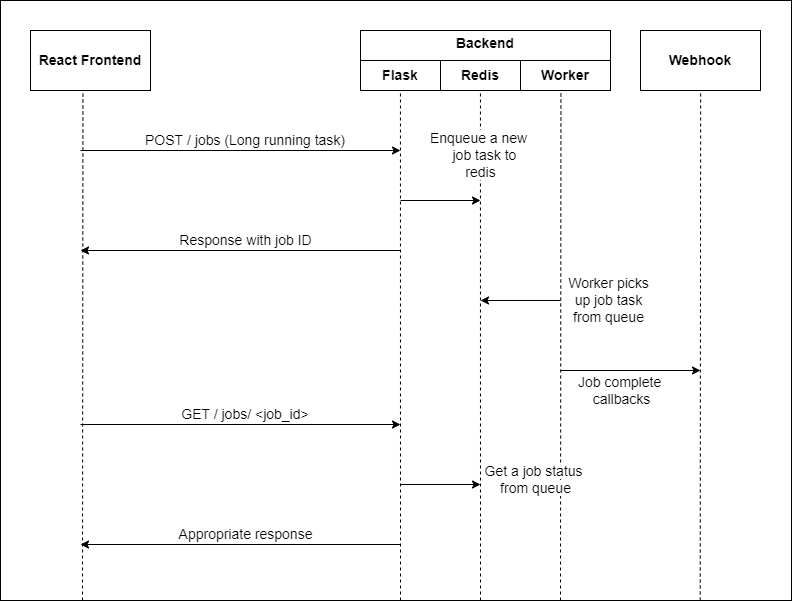

The diagram above was exported from draw.io. Its source (the exported page's mxGraphModel, read from the mxfile embedded in the PNG):
<mxGraphModel dx="1422" dy="734" grid="1" gridSize="10" guides="1" tooltips="1" connect="1" arrows="1" fold="1" page="1" pageScale="1" pageWidth="827" pageHeight="1169" math="0" shadow="0">
  <root>
    <mxCell id="0" />
    <mxCell id="1" parent="0" />
    <mxCell id="DNA5mAtKcuHvW41FQZal-9" value="" style="rounded=0;whiteSpace=wrap;html=1;fontSize=14;" vertex="1" parent="1">
      <mxGeometry x="19" y="40" width="791" height="600" as="geometry" />
    </mxCell>
    <mxCell id="-2ynFeENeKFGxms_m3jY-1" value="&lt;font style=&quot;font-size: 14px&quot;&gt;React Frontend&lt;/font&gt;" style="rounded=0;whiteSpace=wrap;html=1;fontStyle=1" parent="1" vertex="1">
      <mxGeometry x="49" y="70" width="120" height="60" as="geometry" />
    </mxCell>
    <mxCell id="pcUwYCAd3pq_vf39aWHF-1" value="&lt;font style=&quot;font-size: 14px&quot;&gt;&lt;b&gt;Backend&lt;br&gt;&lt;/b&gt;&lt;br&gt;&lt;br&gt;&lt;/font&gt;" style="rounded=0;whiteSpace=wrap;html=1;align=center;" parent="1" vertex="1">
      <mxGeometry x="379" y="70" width="250" height="60" as="geometry" />
    </mxCell>
    <mxCell id="pcUwYCAd3pq_vf39aWHF-2" value="" style="rounded=0;whiteSpace=wrap;html=1;" parent="1" vertex="1">
      <mxGeometry x="379" y="100" width="250" height="30" as="geometry" />
    </mxCell>
    <mxCell id="pcUwYCAd3pq_vf39aWHF-3" value="&lt;font style=&quot;font-size: 14px&quot;&gt;Flask&lt;/font&gt;" style="rounded=0;whiteSpace=wrap;html=1;fontStyle=1" parent="1" vertex="1">
      <mxGeometry x="379" y="100" width="80" height="30" as="geometry" />
    </mxCell>
    <mxCell id="pcUwYCAd3pq_vf39aWHF-4" value="&lt;font style=&quot;font-size: 14px&quot;&gt;Redis&lt;/font&gt;" style="rounded=0;whiteSpace=wrap;html=1;fontStyle=1" parent="1" vertex="1">
      <mxGeometry x="459" y="100" width="80" height="30" as="geometry" />
    </mxCell>
    <mxCell id="pcUwYCAd3pq_vf39aWHF-5" value="" style="endArrow=none;dashed=1;html=1;entryX=0.437;entryY=1.053;entryDx=0;entryDy=0;entryPerimeter=0;" parent="1" target="-2ynFeENeKFGxms_m3jY-1" edge="1">
      <mxGeometry width="50" height="50" relative="1" as="geometry">
        <mxPoint x="101" y="640" as="sourcePoint" />
        <mxPoint x="369" y="180" as="targetPoint" />
      </mxGeometry>
    </mxCell>
    <mxCell id="pcUwYCAd3pq_vf39aWHF-6" value="" style="endArrow=none;dashed=1;html=1;entryX=0.437;entryY=1.053;entryDx=0;entryDy=0;entryPerimeter=0;" parent="1" edge="1">
      <mxGeometry width="50" height="50" relative="1" as="geometry">
        <mxPoint x="419" y="640" as="sourcePoint" />
        <mxPoint x="418.94000000000005" y="129.99999999999994" as="targetPoint" />
      </mxGeometry>
    </mxCell>
    <mxCell id="pcUwYCAd3pq_vf39aWHF-7" value="" style="endArrow=none;dashed=1;html=1;entryX=0.437;entryY=1.053;entryDx=0;entryDy=0;entryPerimeter=0;" parent="1" edge="1">
      <mxGeometry width="50" height="50" relative="1" as="geometry">
        <mxPoint x="499" y="640" as="sourcePoint" />
        <mxPoint x="498.94000000000005" y="129.99999999999994" as="targetPoint" />
      </mxGeometry>
    </mxCell>
    <mxCell id="pcUwYCAd3pq_vf39aWHF-8" value="" style="endArrow=none;dashed=1;html=1;entryX=0.437;entryY=1.053;entryDx=0;entryDy=0;entryPerimeter=0;" parent="1" edge="1">
      <mxGeometry width="50" height="50" relative="1" as="geometry">
        <mxPoint x="579" y="640" as="sourcePoint" />
        <mxPoint x="579.44" y="129.99999999999994" as="targetPoint" />
      </mxGeometry>
    </mxCell>
    <mxCell id="pcUwYCAd3pq_vf39aWHF-9" value="&lt;font style=&quot;font-size: 14px&quot;&gt;Worker&lt;/font&gt;" style="rounded=0;whiteSpace=wrap;html=1;fontStyle=1" parent="1" vertex="1">
      <mxGeometry x="539" y="100" width="90" height="30" as="geometry" />
    </mxCell>
    <mxCell id="pcUwYCAd3pq_vf39aWHF-12" value="" style="endArrow=classic;html=1;" parent="1" edge="1">
      <mxGeometry width="50" height="50" relative="1" as="geometry">
        <mxPoint x="99" y="190" as="sourcePoint" />
        <mxPoint x="419" y="190" as="targetPoint" />
      </mxGeometry>
    </mxCell>
    <mxCell id="pcUwYCAd3pq_vf39aWHF-13" value="&lt;font style=&quot;font-size: 14px&quot;&gt;POST / jobs (Long running task)&lt;/font&gt;" style="text;html=1;strokeColor=none;fillColor=none;align=center;verticalAlign=middle;whiteSpace=wrap;rounded=0;" parent="1" vertex="1">
      <mxGeometry x="139" y="170" width="250" height="20" as="geometry" />
    </mxCell>
    <mxCell id="pcUwYCAd3pq_vf39aWHF-14" value="" style="endArrow=classic;html=1;" parent="1" edge="1">
      <mxGeometry width="50" height="50" relative="1" as="geometry">
        <mxPoint x="419" y="240" as="sourcePoint" />
        <mxPoint x="499" y="240" as="targetPoint" />
      </mxGeometry>
    </mxCell>
    <mxCell id="pcUwYCAd3pq_vf39aWHF-15" value="&lt;font style=&quot;font-size: 14px ; background-color: rgb(255 , 255 , 255)&quot;&gt;Enqueue a new &lt;br&gt;&amp;nbsp; &amp;nbsp;job task to &lt;br&gt;redis&lt;/font&gt;" style="text;html=1;align=center;verticalAlign=middle;resizable=0;points=[];autosize=1;" parent="1" vertex="1">
      <mxGeometry x="444" y="170" width="110" height="50" as="geometry" />
    </mxCell>
    <mxCell id="pcUwYCAd3pq_vf39aWHF-19" value="" style="endArrow=classic;html=1;" parent="1" edge="1">
      <mxGeometry width="50" height="50" relative="1" as="geometry">
        <mxPoint x="419" y="290" as="sourcePoint" />
        <mxPoint x="99" y="290" as="targetPoint" />
      </mxGeometry>
    </mxCell>
    <mxCell id="pcUwYCAd3pq_vf39aWHF-20" value="&lt;font style=&quot;font-size: 14px&quot;&gt;Response with job ID&lt;/font&gt;" style="text;html=1;align=center;verticalAlign=middle;resizable=0;points=[];autosize=1;" parent="1" vertex="1">
      <mxGeometry x="189" y="270" width="150" height="20" as="geometry" />
    </mxCell>
    <mxCell id="pcUwYCAd3pq_vf39aWHF-21" value="" style="endArrow=classic;html=1;" parent="1" edge="1">
      <mxGeometry width="50" height="50" relative="1" as="geometry">
        <mxPoint x="579" y="340" as="sourcePoint" />
        <mxPoint x="499" y="340" as="targetPoint" />
      </mxGeometry>
    </mxCell>
    <mxCell id="pcUwYCAd3pq_vf39aWHF-22" value="&lt;font style=&quot;font-size: 14px&quot;&gt;Worker picks up job task from queue&lt;/font&gt;" style="text;html=1;strokeColor=none;fillColor=none;align=center;verticalAlign=middle;whiteSpace=wrap;rounded=0;" parent="1" vertex="1">
      <mxGeometry x="586" y="300" width="83" height="80" as="geometry" />
    </mxCell>
    <mxCell id="pcUwYCAd3pq_vf39aWHF-23" style="edgeStyle=orthogonalEdgeStyle;rounded=0;orthogonalLoop=1;jettySize=auto;html=1;exitX=0.5;exitY=1;exitDx=0;exitDy=0;" parent="1" source="pcUwYCAd3pq_vf39aWHF-22" target="pcUwYCAd3pq_vf39aWHF-22" edge="1">
      <mxGeometry relative="1" as="geometry" />
    </mxCell>
    <mxCell id="pcUwYCAd3pq_vf39aWHF-24" value="" style="endArrow=classic;html=1;" parent="1" edge="1">
      <mxGeometry width="50" height="50" relative="1" as="geometry">
        <mxPoint x="99" y="464" as="sourcePoint" />
        <mxPoint x="419" y="464" as="targetPoint" />
      </mxGeometry>
    </mxCell>
    <mxCell id="pcUwYCAd3pq_vf39aWHF-25" value="&lt;font style=&quot;font-size: 14px&quot;&gt;GET&amp;nbsp;/ jobs/ &amp;lt;job_id&amp;gt;&lt;/font&gt;" style="text;html=1;strokeColor=none;fillColor=none;align=center;verticalAlign=middle;whiteSpace=wrap;rounded=0;" parent="1" vertex="1">
      <mxGeometry x="139" y="444" width="250" height="20" as="geometry" />
    </mxCell>
    <mxCell id="pcUwYCAd3pq_vf39aWHF-26" value="" style="endArrow=classic;html=1;" parent="1" edge="1">
      <mxGeometry width="50" height="50" relative="1" as="geometry">
        <mxPoint x="419" y="524" as="sourcePoint" />
        <mxPoint x="499" y="524" as="targetPoint" />
      </mxGeometry>
    </mxCell>
    <mxCell id="pcUwYCAd3pq_vf39aWHF-27" value="&lt;font style=&quot;font-size: 14px ; background-color: rgb(255 , 255 , 255)&quot;&gt;Get a job status &lt;br&gt;from queue&lt;/font&gt;" style="text;html=1;align=center;verticalAlign=middle;resizable=0;points=[];autosize=1;" parent="1" vertex="1">
      <mxGeometry x="499" y="504" width="110" height="30" as="geometry" />
    </mxCell>
    <mxCell id="pcUwYCAd3pq_vf39aWHF-28" value="" style="endArrow=classic;html=1;" parent="1" edge="1">
      <mxGeometry width="50" height="50" relative="1" as="geometry">
        <mxPoint x="419" y="584" as="sourcePoint" />
        <mxPoint x="99" y="584" as="targetPoint" />
      </mxGeometry>
    </mxCell>
    <mxCell id="pcUwYCAd3pq_vf39aWHF-29" value="&lt;font style=&quot;font-size: 14px&quot;&gt;Appropriate response&lt;/font&gt;" style="text;html=1;align=center;verticalAlign=middle;resizable=0;points=[];autosize=1;" parent="1" vertex="1">
      <mxGeometry x="189" y="564" width="150" height="20" as="geometry" />
    </mxCell>
    <mxCell id="DNA5mAtKcuHvW41FQZal-1" value="&lt;font style=&quot;font-size: 14px&quot;&gt;Webhook&lt;/font&gt;" style="rounded=0;whiteSpace=wrap;html=1;fontStyle=1" vertex="1" parent="1">
      <mxGeometry x="659" y="70" width="120" height="60" as="geometry" />
    </mxCell>
    <mxCell id="DNA5mAtKcuHvW41FQZal-2" value="" style="endArrow=none;dashed=1;html=1;entryX=0.437;entryY=1.053;entryDx=0;entryDy=0;entryPerimeter=0;" edge="1" parent="1">
      <mxGeometry width="50" height="50" relative="1" as="geometry">
        <mxPoint x="718.71" y="640" as="sourcePoint" />
        <mxPoint x="719.1500000000001" y="130" as="targetPoint" />
      </mxGeometry>
    </mxCell>
    <mxCell id="DNA5mAtKcuHvW41FQZal-3" value="" style="endArrow=classic;html=1;" edge="1" parent="1">
      <mxGeometry width="50" height="50" relative="1" as="geometry">
        <mxPoint x="579" y="410" as="sourcePoint" />
        <mxPoint x="719" y="410" as="targetPoint" />
      </mxGeometry>
    </mxCell>
    <mxCell id="DNA5mAtKcuHvW41FQZal-4" value="&lt;font style=&quot;font-size: 14px;&quot;&gt;Job complete &lt;br&gt;callbacks&lt;/font&gt;" style="text;html=1;align=center;verticalAlign=middle;resizable=0;points=[];autosize=1;strokeColor=none;fillColor=none;" vertex="1" parent="1">
      <mxGeometry x="590" y="410" width="100" height="40" as="geometry" />
    </mxCell>
  </root>
</mxGraphModel>